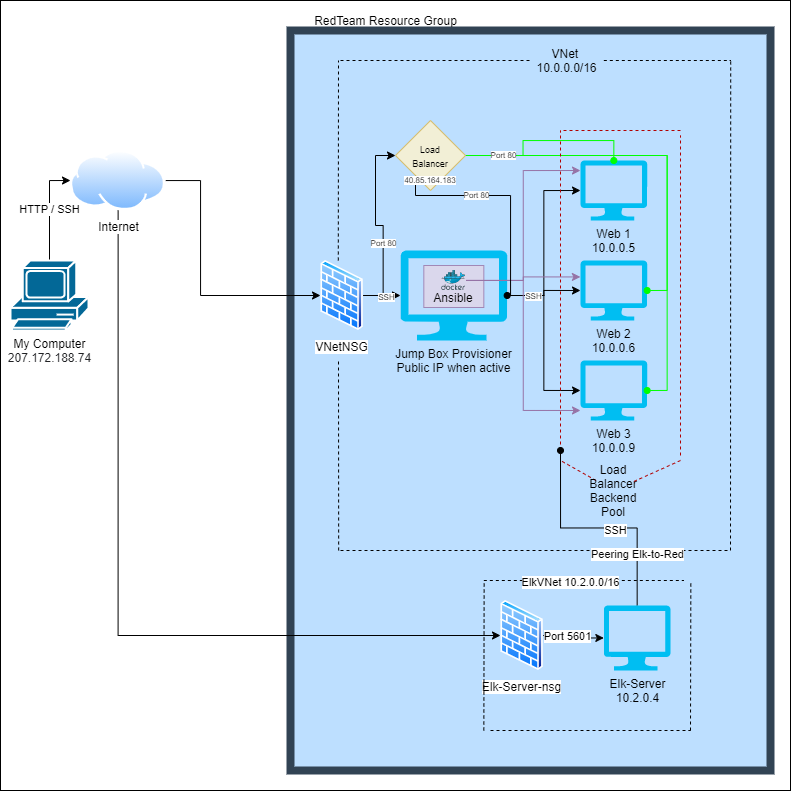

The diagram above was exported from draw.io. Its source (the exported page's mxGraphModel, read from the mxfile embedded in the PNG):
<mxGraphModel dx="1673" dy="829" grid="1" gridSize="10" guides="1" tooltips="1" connect="1" arrows="1" fold="1" page="1" pageScale="1" pageWidth="850" pageHeight="1100" math="0" shadow="0">
  <root>
    <mxCell id="0" />
    <mxCell id="1" parent="0" />
    <mxCell id="JRM7I0ud8cT_jQW_4vlF-23" value="" style="rounded=0;whiteSpace=wrap;html=1;" vertex="1" parent="1">
      <mxGeometry x="30" y="100" width="790" height="790" as="geometry" />
    </mxCell>
    <mxCell id="3b9lBWE7BLdH09HV0OEn-5" value="" style="rounded=0;whiteSpace=wrap;html=1;strokeColor=#314354;fontColor=#ffffff;strokeWidth=8;fillColor=#BDDFFF;" parent="1" vertex="1">
      <mxGeometry x="320" y="130" width="480" height="740" as="geometry" />
    </mxCell>
    <mxCell id="sywrEYc3oTQj3wkZ8E58-42" value="" style="rounded=0;whiteSpace=wrap;html=1;strokeColor=#9673a6;opacity=80;fillColor=#E1D5E7;" parent="1" vertex="1">
      <mxGeometry x="453.33" y="365" width="60" height="42" as="geometry" />
    </mxCell>
    <mxCell id="sywrEYc3oTQj3wkZ8E58-5" value="HTTP / SSH" style="edgeStyle=orthogonalEdgeStyle;rounded=0;orthogonalLoop=1;jettySize=auto;html=1;entryX=0;entryY=0.5;entryDx=0;entryDy=0;" parent="1" source="sywrEYc3oTQj3wkZ8E58-1" target="sywrEYc3oTQj3wkZ8E58-2" edge="1">
      <mxGeometry relative="1" as="geometry" />
    </mxCell>
    <mxCell id="sywrEYc3oTQj3wkZ8E58-1" value="&lt;font style=&quot;font-size: 12px&quot;&gt;My Computer&lt;br&gt;&lt;span style=&quot;color: rgb(32 , 33 , 36) ; text-align: left ; background-color: rgb(255 , 255 , 255)&quot;&gt;207.172.188.74&lt;/span&gt;&lt;/font&gt;" style="shape=mxgraph.cisco.computers_and_peripherals.pc;html=1;pointerEvents=1;dashed=0;fillColor=#036897;strokeColor=#ffffff;strokeWidth=2;verticalLabelPosition=bottom;verticalAlign=top;align=center;outlineConnect=0;" parent="1" vertex="1">
      <mxGeometry x="40" y="360" width="78" height="70" as="geometry" />
    </mxCell>
    <mxCell id="sywrEYc3oTQj3wkZ8E58-8" style="edgeStyle=orthogonalEdgeStyle;rounded=0;orthogonalLoop=1;jettySize=auto;html=1;entryX=0;entryY=0.5;entryDx=0;entryDy=0;" parent="1" source="sywrEYc3oTQj3wkZ8E58-2" target="sywrEYc3oTQj3wkZ8E58-6" edge="1">
      <mxGeometry relative="1" as="geometry">
        <Array as="points">
          <mxPoint x="230" y="280" />
          <mxPoint x="230" y="395" />
        </Array>
      </mxGeometry>
    </mxCell>
    <mxCell id="JRM7I0ud8cT_jQW_4vlF-16" style="edgeStyle=orthogonalEdgeStyle;rounded=0;orthogonalLoop=1;jettySize=auto;html=1;exitX=0.5;exitY=1;exitDx=0;exitDy=0;entryX=0;entryY=0.5;entryDx=0;entryDy=0;" edge="1" parent="1" source="sywrEYc3oTQj3wkZ8E58-2" target="JRM7I0ud8cT_jQW_4vlF-1">
      <mxGeometry relative="1" as="geometry" />
    </mxCell>
    <mxCell id="sywrEYc3oTQj3wkZ8E58-2" value="Internet" style="aspect=fixed;perimeter=ellipsePerimeter;html=1;align=center;shadow=0;dashed=0;spacingTop=3;image;image=img/lib/active_directory/internet_cloud.svg;" parent="1" vertex="1">
      <mxGeometry x="100" y="250" width="95.24" height="60" as="geometry" />
    </mxCell>
    <mxCell id="sywrEYc3oTQj3wkZ8E58-29" style="edgeStyle=orthogonalEdgeStyle;rounded=0;orthogonalLoop=1;jettySize=auto;html=1;" parent="1" source="sywrEYc3oTQj3wkZ8E58-6" target="sywrEYc3oTQj3wkZ8E58-9" edge="1">
      <mxGeometry relative="1" as="geometry" />
    </mxCell>
    <mxCell id="sywrEYc3oTQj3wkZ8E58-46" style="edgeStyle=orthogonalEdgeStyle;rounded=0;orthogonalLoop=1;jettySize=auto;html=1;entryX=0;entryY=0.5;entryDx=0;entryDy=0;" parent="1" source="sywrEYc3oTQj3wkZ8E58-6" target="sywrEYc3oTQj3wkZ8E58-45" edge="1">
      <mxGeometry relative="1" as="geometry" />
    </mxCell>
    <mxCell id="3b9lBWE7BLdH09HV0OEn-19" value="Port 80" style="edgeLabel;html=1;align=center;verticalAlign=middle;resizable=0;points=[];fontSize=8;" parent="sywrEYc3oTQj3wkZ8E58-46" vertex="1" connectable="0">
      <mxGeometry x="-0.224" relative="1" as="geometry">
        <mxPoint as="offset" />
      </mxGeometry>
    </mxCell>
    <mxCell id="3b9lBWE7BLdH09HV0OEn-20" value="SSH" style="edgeLabel;html=1;align=center;verticalAlign=middle;resizable=0;points=[];fontSize=8;" parent="sywrEYc3oTQj3wkZ8E58-46" vertex="1" connectable="0">
      <mxGeometry x="-0.7872" y="-3" relative="1" as="geometry">
        <mxPoint y="1" as="offset" />
      </mxGeometry>
    </mxCell>
    <mxCell id="sywrEYc3oTQj3wkZ8E58-6" value="VNetNSG" style="aspect=fixed;perimeter=ellipsePerimeter;html=1;align=center;shadow=0;dashed=0;spacingTop=3;image;image=img/lib/active_directory/firewall.svg;" parent="1" vertex="1">
      <mxGeometry x="350" y="360" width="42.7" height="70" as="geometry" />
    </mxCell>
    <mxCell id="sywrEYc3oTQj3wkZ8E58-30" style="edgeStyle=orthogonalEdgeStyle;rounded=0;orthogonalLoop=1;jettySize=auto;html=1;entryX=0;entryY=0.5;entryDx=0;entryDy=0;entryPerimeter=0;" parent="1" source="sywrEYc3oTQj3wkZ8E58-9" target="sywrEYc3oTQj3wkZ8E58-10" edge="1">
      <mxGeometry relative="1" as="geometry" />
    </mxCell>
    <mxCell id="sywrEYc3oTQj3wkZ8E58-31" style="edgeStyle=orthogonalEdgeStyle;rounded=0;orthogonalLoop=1;jettySize=auto;html=1;entryX=0;entryY=0.5;entryDx=0;entryDy=0;entryPerimeter=0;" parent="1" source="sywrEYc3oTQj3wkZ8E58-9" target="sywrEYc3oTQj3wkZ8E58-11" edge="1">
      <mxGeometry relative="1" as="geometry" />
    </mxCell>
    <mxCell id="sywrEYc3oTQj3wkZ8E58-32" style="edgeStyle=orthogonalEdgeStyle;rounded=0;orthogonalLoop=1;jettySize=auto;html=1;entryX=0;entryY=0.5;entryDx=0;entryDy=0;entryPerimeter=0;" parent="1" source="sywrEYc3oTQj3wkZ8E58-9" target="sywrEYc3oTQj3wkZ8E58-12" edge="1">
      <mxGeometry relative="1" as="geometry" />
    </mxCell>
    <mxCell id="3b9lBWE7BLdH09HV0OEn-21" value="SSH" style="edgeLabel;html=1;align=center;verticalAlign=middle;resizable=0;points=[];fontSize=8;" parent="sywrEYc3oTQj3wkZ8E58-32" vertex="1" connectable="0">
      <mxGeometry x="-0.6891" relative="1" as="geometry">
        <mxPoint as="offset" />
      </mxGeometry>
    </mxCell>
    <mxCell id="sywrEYc3oTQj3wkZ8E58-9" value="Jump Box Provisioner&lt;br&gt;Public IP when active" style="verticalLabelPosition=bottom;html=1;verticalAlign=top;align=center;strokeColor=none;fillColor=#00BEF2;shape=mxgraph.azure.computer;pointerEvents=1;" parent="1" vertex="1">
      <mxGeometry x="430" y="350" width="106.67" height="90" as="geometry" />
    </mxCell>
    <mxCell id="sywrEYc3oTQj3wkZ8E58-10" value="Web 1&lt;br&gt;10.0.0.5" style="verticalLabelPosition=bottom;html=1;verticalAlign=top;align=center;strokeColor=none;fillColor=#00BEF2;shape=mxgraph.azure.computer;pointerEvents=1;" parent="1" vertex="1">
      <mxGeometry x="610" y="260" width="66.67" height="60" as="geometry" />
    </mxCell>
    <mxCell id="sywrEYc3oTQj3wkZ8E58-11" value="Web 2&lt;br&gt;10.0.0.6" style="verticalLabelPosition=bottom;html=1;verticalAlign=top;align=center;strokeColor=none;fillColor=#00BEF2;shape=mxgraph.azure.computer;pointerEvents=1;" parent="1" vertex="1">
      <mxGeometry x="610" y="360" width="66.67" height="60" as="geometry" />
    </mxCell>
    <mxCell id="sywrEYc3oTQj3wkZ8E58-12" value="Web 3&lt;br&gt;10.0.0.9" style="verticalLabelPosition=bottom;html=1;verticalAlign=top;align=center;strokeColor=none;fillColor=#00BEF2;shape=mxgraph.azure.computer;pointerEvents=1;" parent="1" vertex="1">
      <mxGeometry x="610" y="460" width="66.67" height="60" as="geometry" />
    </mxCell>
    <mxCell id="sywrEYc3oTQj3wkZ8E58-36" style="edgeStyle=orthogonalEdgeStyle;rounded=0;orthogonalLoop=1;jettySize=auto;html=1;entryX=0;entryY=0.167;entryDx=0;entryDy=0;entryPerimeter=0;fillColor=#e1d5e7;strokeColor=#9673a6;" parent="1" source="sywrEYc3oTQj3wkZ8E58-14" target="sywrEYc3oTQj3wkZ8E58-10" edge="1">
      <mxGeometry relative="1" as="geometry" />
    </mxCell>
    <mxCell id="sywrEYc3oTQj3wkZ8E58-37" style="edgeStyle=orthogonalEdgeStyle;rounded=0;orthogonalLoop=1;jettySize=auto;html=1;entryX=-0.002;entryY=0.274;entryDx=0;entryDy=0;entryPerimeter=0;fillColor=#e1d5e7;strokeColor=#9673a6;" parent="1" source="sywrEYc3oTQj3wkZ8E58-14" target="sywrEYc3oTQj3wkZ8E58-11" edge="1">
      <mxGeometry relative="1" as="geometry" />
    </mxCell>
    <mxCell id="sywrEYc3oTQj3wkZ8E58-43" style="edgeStyle=orthogonalEdgeStyle;rounded=0;orthogonalLoop=1;jettySize=auto;html=1;entryX=0;entryY=0.833;entryDx=0;entryDy=0;entryPerimeter=0;fillColor=#e1d5e7;strokeColor=#9673a6;" parent="1" source="sywrEYc3oTQj3wkZ8E58-14" target="sywrEYc3oTQj3wkZ8E58-12" edge="1">
      <mxGeometry relative="1" as="geometry" />
    </mxCell>
    <mxCell id="sywrEYc3oTQj3wkZ8E58-14" value="" style="aspect=fixed;html=1;points=[];align=center;image;fontSize=12;image=img/lib/mscae/Docker.svg;" parent="1" vertex="1">
      <mxGeometry x="471.14" y="370" width="24.39" height="20" as="geometry" />
    </mxCell>
    <mxCell id="sywrEYc3oTQj3wkZ8E58-16" value="Ansible" style="text;html=1;strokeColor=none;fillColor=none;align=center;verticalAlign=middle;whiteSpace=wrap;rounded=0;" parent="1" vertex="1">
      <mxGeometry x="473.33" y="390" width="20" height="15" as="geometry" />
    </mxCell>
    <mxCell id="sywrEYc3oTQj3wkZ8E58-23" value="" style="endArrow=none;dashed=1;html=1;" parent="1" edge="1">
      <mxGeometry width="50" height="50" relative="1" as="geometry">
        <mxPoint x="367.8" y="360" as="sourcePoint" />
        <mxPoint x="368" y="160" as="targetPoint" />
      </mxGeometry>
    </mxCell>
    <mxCell id="sywrEYc3oTQj3wkZ8E58-24" value="" style="endArrow=none;dashed=1;html=1;startArrow=none;" parent="1" source="3b9lBWE7BLdH09HV0OEn-1" edge="1">
      <mxGeometry width="50" height="50" relative="1" as="geometry">
        <mxPoint x="370" y="160" as="sourcePoint" />
        <mxPoint x="760" y="160" as="targetPoint" />
      </mxGeometry>
    </mxCell>
    <mxCell id="sywrEYc3oTQj3wkZ8E58-25" value="" style="endArrow=none;dashed=1;html=1;" parent="1" edge="1">
      <mxGeometry width="50" height="50" relative="1" as="geometry">
        <mxPoint x="760" y="650" as="sourcePoint" />
        <mxPoint x="760.2" y="160" as="targetPoint" />
      </mxGeometry>
    </mxCell>
    <mxCell id="sywrEYc3oTQj3wkZ8E58-26" value="" style="endArrow=none;dashed=1;html=1;" parent="1" edge="1">
      <mxGeometry width="50" height="50" relative="1" as="geometry">
        <mxPoint x="370" y="650" as="sourcePoint" />
        <mxPoint x="760" y="650" as="targetPoint" />
      </mxGeometry>
    </mxCell>
    <mxCell id="sywrEYc3oTQj3wkZ8E58-27" value="" style="endArrow=none;dashed=1;html=1;" parent="1" edge="1">
      <mxGeometry width="50" height="50" relative="1" as="geometry">
        <mxPoint x="368.15999999999997" y="650" as="sourcePoint" />
        <mxPoint x="368" y="460" as="targetPoint" />
      </mxGeometry>
    </mxCell>
    <mxCell id="sywrEYc3oTQj3wkZ8E58-47" style="edgeStyle=orthogonalEdgeStyle;rounded=0;orthogonalLoop=1;jettySize=auto;html=1;endArrow=oval;endFill=1;entryX=1;entryY=0.5;entryDx=0;entryDy=0;entryPerimeter=0;" parent="1" source="sywrEYc3oTQj3wkZ8E58-45" target="sywrEYc3oTQj3wkZ8E58-9" edge="1">
      <mxGeometry relative="1" as="geometry">
        <mxPoint x="560" y="400" as="targetPoint" />
        <Array as="points">
          <mxPoint x="445" y="295" />
          <mxPoint x="540" y="295" />
          <mxPoint x="540" y="395" />
        </Array>
      </mxGeometry>
    </mxCell>
    <mxCell id="3b9lBWE7BLdH09HV0OEn-22" value="Port 80" style="edgeLabel;html=1;align=center;verticalAlign=middle;resizable=0;points=[];fontSize=8;" parent="sywrEYc3oTQj3wkZ8E58-47" vertex="1" connectable="0">
      <mxGeometry x="-0.2641" y="1" relative="1" as="geometry">
        <mxPoint as="offset" />
      </mxGeometry>
    </mxCell>
    <mxCell id="sywrEYc3oTQj3wkZ8E58-48" style="edgeStyle=orthogonalEdgeStyle;rounded=0;orthogonalLoop=1;jettySize=auto;html=1;entryX=0.5;entryY=0;entryDx=0;entryDy=0;entryPerimeter=0;endArrow=oval;endFill=1;fillColor=#d80073;strokeColor=#00FF00;" parent="1" source="sywrEYc3oTQj3wkZ8E58-45" target="sywrEYc3oTQj3wkZ8E58-10" edge="1">
      <mxGeometry relative="1" as="geometry" />
    </mxCell>
    <mxCell id="sywrEYc3oTQj3wkZ8E58-49" style="edgeStyle=orthogonalEdgeStyle;rounded=0;orthogonalLoop=1;jettySize=auto;html=1;entryX=1;entryY=0.5;entryDx=0;entryDy=0;entryPerimeter=0;endArrow=oval;endFill=1;strokeColor=#00FF00;" parent="1" source="sywrEYc3oTQj3wkZ8E58-45" target="sywrEYc3oTQj3wkZ8E58-11" edge="1">
      <mxGeometry relative="1" as="geometry" />
    </mxCell>
    <mxCell id="sywrEYc3oTQj3wkZ8E58-50" style="edgeStyle=orthogonalEdgeStyle;rounded=0;orthogonalLoop=1;jettySize=auto;html=1;entryX=1;entryY=0.5;entryDx=0;entryDy=0;entryPerimeter=0;endArrow=oval;endFill=1;strokeColor=#00FF00;" parent="1" source="sywrEYc3oTQj3wkZ8E58-45" target="sywrEYc3oTQj3wkZ8E58-12" edge="1">
      <mxGeometry relative="1" as="geometry" />
    </mxCell>
    <mxCell id="3b9lBWE7BLdH09HV0OEn-23" value="Port 80" style="edgeLabel;html=1;align=center;verticalAlign=middle;resizable=0;points=[];fontSize=8;" parent="sywrEYc3oTQj3wkZ8E58-50" vertex="1" connectable="0">
      <mxGeometry x="-0.8343" y="1" relative="1" as="geometry">
        <mxPoint as="offset" />
      </mxGeometry>
    </mxCell>
    <mxCell id="sywrEYc3oTQj3wkZ8E58-45" value="&lt;font style=&quot;font-size: 9px&quot;&gt;Load&lt;br&gt;Balancer&lt;/font&gt;" style="rhombus;whiteSpace=wrap;html=1;fillColor=#fff2cc;opacity=80;strokeColor=#d6b656;" parent="1" vertex="1">
      <mxGeometry x="425" y="220" width="70" height="70" as="geometry" />
    </mxCell>
    <mxCell id="3b9lBWE7BLdH09HV0OEn-1" value="&lt;div&gt;&lt;span&gt;VNet&amp;nbsp;&lt;/span&gt;&lt;/div&gt;&lt;div&gt;&lt;span&gt;10.0.0.0/16&lt;/span&gt;&lt;/div&gt;" style="text;html=1;strokeColor=none;fillColor=none;align=center;verticalAlign=middle;whiteSpace=wrap;rounded=0;opacity=80;" parent="1" vertex="1">
      <mxGeometry x="560" y="150" width="73.33" height="20" as="geometry" />
    </mxCell>
    <mxCell id="3b9lBWE7BLdH09HV0OEn-2" value="" style="endArrow=none;dashed=1;html=1;" parent="1" target="3b9lBWE7BLdH09HV0OEn-1" edge="1">
      <mxGeometry width="50" height="50" relative="1" as="geometry">
        <mxPoint x="370" y="160" as="sourcePoint" />
        <mxPoint x="760" y="160" as="targetPoint" />
      </mxGeometry>
    </mxCell>
    <mxCell id="3b9lBWE7BLdH09HV0OEn-6" value="RedTeam Resource Group" style="text;html=1;strokeColor=none;fillColor=none;align=center;verticalAlign=middle;whiteSpace=wrap;rounded=0;" parent="1" vertex="1">
      <mxGeometry x="316.65999999999997" y="110" width="196.67" height="20" as="geometry" />
    </mxCell>
    <mxCell id="3b9lBWE7BLdH09HV0OEn-9" value="" style="endArrow=none;dashed=1;html=1;strokeColor=#B20000;fillColor=#e51400;" parent="1" edge="1">
      <mxGeometry width="50" height="50" relative="1" as="geometry">
        <mxPoint x="590" y="550" as="sourcePoint" />
        <mxPoint x="590" y="230" as="targetPoint" />
      </mxGeometry>
    </mxCell>
    <mxCell id="3b9lBWE7BLdH09HV0OEn-11" value="" style="endArrow=none;dashed=1;html=1;strokeColor=#B20000;fillColor=#e51400;" parent="1" edge="1">
      <mxGeometry width="50" height="50" relative="1" as="geometry">
        <mxPoint x="710" y="555" as="sourcePoint" />
        <mxPoint x="710" y="235" as="targetPoint" />
      </mxGeometry>
    </mxCell>
    <mxCell id="3b9lBWE7BLdH09HV0OEn-12" value="" style="endArrow=none;dashed=1;html=1;strokeColor=#B20000;fillColor=#e51400;" parent="1" edge="1">
      <mxGeometry width="50" height="50" relative="1" as="geometry">
        <mxPoint x="710" y="230" as="sourcePoint" />
        <mxPoint x="590" y="230" as="targetPoint" />
      </mxGeometry>
    </mxCell>
    <mxCell id="3b9lBWE7BLdH09HV0OEn-13" value="" style="endArrow=none;dashed=1;html=1;strokeColor=#B20000;fillColor=#e51400;startArrow=none;" parent="1" source="3b9lBWE7BLdH09HV0OEn-14" edge="1">
      <mxGeometry width="50" height="50" relative="1" as="geometry">
        <mxPoint x="710" y="560" as="sourcePoint" />
        <mxPoint x="590" y="560" as="targetPoint" />
      </mxGeometry>
    </mxCell>
    <mxCell id="3b9lBWE7BLdH09HV0OEn-14" value="Load Balancer Backend Pool" style="text;html=1;strokeColor=none;fillColor=none;align=center;verticalAlign=middle;whiteSpace=wrap;rounded=0;" parent="1" vertex="1">
      <mxGeometry x="623.34" y="580" width="40" height="20" as="geometry" />
    </mxCell>
    <mxCell id="3b9lBWE7BLdH09HV0OEn-15" value="" style="endArrow=none;dashed=1;html=1;strokeColor=#B20000;fillColor=#e51400;" parent="1" target="3b9lBWE7BLdH09HV0OEn-14" edge="1">
      <mxGeometry width="50" height="50" relative="1" as="geometry">
        <mxPoint x="710" y="560" as="sourcePoint" />
        <mxPoint x="590" y="560" as="targetPoint" />
      </mxGeometry>
    </mxCell>
    <mxCell id="3b9lBWE7BLdH09HV0OEn-17" value="&lt;span style=&quot;font-size: 8px; background-color: rgb(255, 255, 255);&quot;&gt;40.85.164.183&lt;/span&gt;" style="text;html=1;strokeColor=none;fillColor=none;align=center;verticalAlign=middle;whiteSpace=wrap;rounded=0;fontSize=8;" parent="1" vertex="1">
      <mxGeometry x="440" y="270" width="40" height="20" as="geometry" />
    </mxCell>
    <mxCell id="JRM7I0ud8cT_jQW_4vlF-6" style="edgeStyle=orthogonalEdgeStyle;rounded=0;orthogonalLoop=1;jettySize=auto;html=1;" edge="1" parent="1" source="JRM7I0ud8cT_jQW_4vlF-1" target="JRM7I0ud8cT_jQW_4vlF-2">
      <mxGeometry relative="1" as="geometry" />
    </mxCell>
    <mxCell id="JRM7I0ud8cT_jQW_4vlF-18" value="Port 5601" style="edgeLabel;html=1;align=center;verticalAlign=middle;resizable=0;points=[];" vertex="1" connectable="0" parent="JRM7I0ud8cT_jQW_4vlF-6">
      <mxGeometry x="-0.2557" relative="1" as="geometry">
        <mxPoint as="offset" />
      </mxGeometry>
    </mxCell>
    <mxCell id="JRM7I0ud8cT_jQW_4vlF-1" value="Elk-Server-nsg" style="aspect=fixed;perimeter=ellipsePerimeter;html=1;align=center;shadow=0;dashed=0;spacingTop=3;image;image=img/lib/active_directory/firewall.svg;" vertex="1" parent="1">
      <mxGeometry x="530" y="700" width="42.7" height="70" as="geometry" />
    </mxCell>
    <mxCell id="JRM7I0ud8cT_jQW_4vlF-17" style="rounded=0;orthogonalLoop=1;jettySize=auto;html=1;exitX=0.5;exitY=0;exitDx=0;exitDy=0;exitPerimeter=0;edgeStyle=orthogonalEdgeStyle;endArrow=oval;endFill=1;" edge="1" parent="1" source="JRM7I0ud8cT_jQW_4vlF-2">
      <mxGeometry relative="1" as="geometry">
        <mxPoint x="590" y="550" as="targetPoint" />
      </mxGeometry>
    </mxCell>
    <mxCell id="JRM7I0ud8cT_jQW_4vlF-20" value="SSH" style="edgeLabel;html=1;align=center;verticalAlign=middle;resizable=0;points=[];" vertex="1" connectable="0" parent="JRM7I0ud8cT_jQW_4vlF-17">
      <mxGeometry x="-0.1395" y="2" relative="1" as="geometry">
        <mxPoint as="offset" />
      </mxGeometry>
    </mxCell>
    <mxCell id="JRM7I0ud8cT_jQW_4vlF-22" value="Peering Elk-to-Red" style="edgeLabel;html=1;align=center;verticalAlign=middle;resizable=0;points=[];" vertex="1" connectable="0" parent="JRM7I0ud8cT_jQW_4vlF-17">
      <mxGeometry x="-0.5545" relative="1" as="geometry">
        <mxPoint as="offset" />
      </mxGeometry>
    </mxCell>
    <mxCell id="JRM7I0ud8cT_jQW_4vlF-2" value="Elk-Server&lt;br&gt;10.2.0.4" style="verticalLabelPosition=bottom;html=1;verticalAlign=top;align=center;strokeColor=none;fillColor=#00BEF2;shape=mxgraph.azure.computer;pointerEvents=1;" vertex="1" parent="1">
      <mxGeometry x="633.33" y="705" width="66.67" height="65" as="geometry" />
    </mxCell>
    <mxCell id="JRM7I0ud8cT_jQW_4vlF-7" value="" style="endArrow=none;dashed=1;html=1;" edge="1" parent="1">
      <mxGeometry width="50" height="50" relative="1" as="geometry">
        <mxPoint x="513.33" y="830" as="sourcePoint" />
        <mxPoint x="513.6600000000001" y="680" as="targetPoint" />
      </mxGeometry>
    </mxCell>
    <mxCell id="JRM7I0ud8cT_jQW_4vlF-8" value="" style="endArrow=none;dashed=1;html=1;" edge="1" parent="1">
      <mxGeometry width="50" height="50" relative="1" as="geometry">
        <mxPoint x="719.9999999999999" y="830" as="sourcePoint" />
        <mxPoint x="720.33" y="680" as="targetPoint" />
      </mxGeometry>
    </mxCell>
    <mxCell id="JRM7I0ud8cT_jQW_4vlF-10" value="" style="endArrow=none;dashed=1;html=1;" edge="1" parent="1">
      <mxGeometry width="50" height="50" relative="1" as="geometry">
        <mxPoint x="520" y="830" as="sourcePoint" />
        <mxPoint x="720" y="830" as="targetPoint" />
      </mxGeometry>
    </mxCell>
    <mxCell id="JRM7I0ud8cT_jQW_4vlF-14" value="" style="endArrow=none;dashed=1;html=1;" edge="1" parent="1">
      <mxGeometry width="50" height="50" relative="1" as="geometry">
        <mxPoint x="513.33" y="680" as="sourcePoint" />
        <mxPoint x="713.33" y="680" as="targetPoint" />
      </mxGeometry>
    </mxCell>
    <mxCell id="JRM7I0ud8cT_jQW_4vlF-15" value="ElkVNet 10.2.0.0/16" style="edgeLabel;html=1;align=center;verticalAlign=middle;resizable=0;points=[];" vertex="1" connectable="0" parent="JRM7I0ud8cT_jQW_4vlF-14">
      <mxGeometry x="0.0967" y="-1" relative="1" as="geometry">
        <mxPoint x="-23" as="offset" />
      </mxGeometry>
    </mxCell>
  </root>
</mxGraphModel>